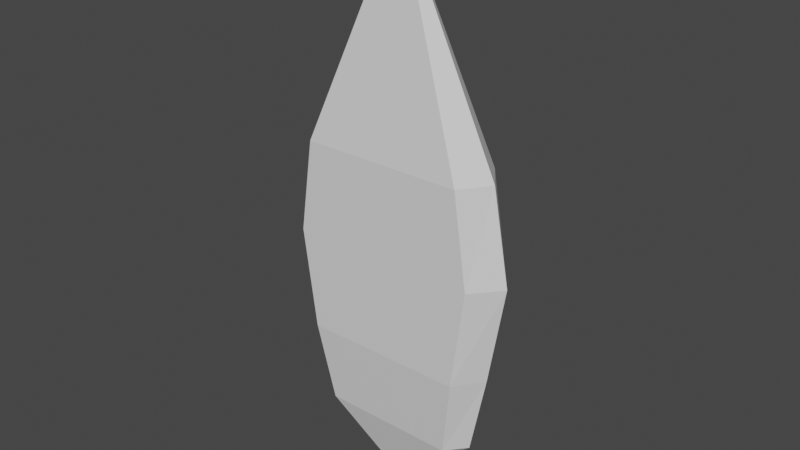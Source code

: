 # Source: shard.blend  (saved by Blender 2.93.20; exported with 4.5.12 LTS)
import bpy
from mathutils import Matrix  # noqa: F401  (used for matrix-valued properties, if any)

bpy.ops.wm.read_factory_settings(use_empty=True)
scene = bpy.context.scene
scene.name = 'Scene'

# ---- collections
col_collection = bpy.data.collections.new('Collection'); scene.collection.children.link(col_collection)

# ---- materials (node trees are filled in below, after node groups)
mat_material = bpy.data.materials.new('Material')
mat_material.alpha_threshold = 0.0
mat_material.use_transparent_shadow = False
mat_material.line_color = (0.0, 0.0, 0.0, 1.0)

# ---- material node trees
mat_material.use_nodes = True; mat_material.node_tree.nodes.clear()
_N = mat_material.node_tree.nodes; _L = mat_material.node_tree.links
n0 = _N.new('ShaderNodeOutputMaterial'); n0.name = 'Material Output'; n0.location = (300, 300)
n1 = _N.new('ShaderNodeBsdfPrincipled'); n1.name = 'Principled BSDF'; n1.location = (10, 300)
n1.distribution = 'GGX'
n1.subsurface_method = 'BURLEY'
n1.inputs[2].default_value = 0.4
n1.inputs[3].default_value = 1.45
n1.inputs[27].default_value = (0.0, 0.0, 0.0, 1.0)
n1.inputs[28].default_value = 1.0
_L.new(n1.outputs[0], n0.inputs[0])
n0.is_active_output = True

# ---- world
world_world = bpy.data.worlds.new('World'); scene.world = world_world
world_world.use_nodes = True; world_world.node_tree.nodes.clear()
_N = world_world.node_tree.nodes; _L = world_world.node_tree.links
n0 = _N.new('ShaderNodeOutputWorld'); n0.name = 'World Output'; n0.location = (300, 300)
n1 = _N.new('ShaderNodeBackground'); n1.name = 'Background'; n1.location = (10, 300)
n1.inputs[0].default_value = (0.05088, 0.05088, 0.05088, 1.0)
_L.new(n1.outputs[0], n0.inputs[0])
n0.is_active_output = True
world_world.color = (0.05088, 0.05088, 0.05088)
world_world.use_sun_shadow = False
world_world.sun_shadow_jitter_overblur = 0.0

# ---- meshes
me_cube = bpy.data.meshes.new('Cube')
me_cube.from_pydata([(0.5014, -0.4972, 0.003087), (0.5014, -0.4972, 1.003), (0.3579, -0.5467, 0.2818), (0.6448, -0.4477, 0.2818), (0.6448, -0.5467, 0.2818), (0.3579, -0.4477, 0.2818), (0.6215, -0.5322, 0.1356), (0.3812, -0.4622, 0.1356), (0.3812, -0.5322, 0.1356), (0.6215, -0.4622, 0.1356), (0.3581, -0.5472, 0.626), (0.6447, -0.4472, 0.626), (0.6447, -0.5472, 0.626), (0.3581, -0.4472, 0.626), (0.3221, -0.4972, 0.2818), (0.6806, -0.4972, 0.2818), (0.6515, -0.4972, 0.1356), (0.3512, -0.4972, 0.1356), (0.3222, -0.4972, 0.626), (0.6805, -0.4972, 0.626), (0.6688, -0.5472, 0.4612), (0.3339, -0.4472, 0.4612), (0.3339, -0.5472, 0.4612), (0.6688, -0.4472, 0.4612), (0.7107, -0.4972, 0.4612), (0.292, -0.4972, 0.4612)], [], [(13, 1, 11), (19, 11, 1), (8, 0, 6), (17, 7, 0), (25, 21, 5, 14), (22, 2, 4, 20), (16, 9, 3, 15), (7, 5, 3, 9), (0, 7, 9), (0, 9, 16), (14, 5, 7, 17), (2, 8, 6, 4), (1, 10, 12), (1, 13, 18), (24, 23, 11, 19), (21, 13, 11, 23), (20, 24, 19, 12), (1, 18, 10), (2, 14, 17, 8), (0, 16, 6), (6, 16, 15, 4), (22, 25, 14, 2), (8, 17, 0), (12, 19, 1), (10, 18, 25, 22), (4, 15, 24, 20), (5, 21, 23, 3), (15, 3, 23, 24), (10, 22, 20, 12), (18, 13, 21, 25)])
_uv = me_cube.uv_layers.new(name='UVMap')
_uv.uv.foreach_set('vector', [0.0, 0.62, 0.375, 1.0, 0.75, 0.62, 0.875, 0.62, 1.0, 0.62, 0.9375, 1.0, 0.0, 0.14, 0.375, 2.384e-07, 0.75, 0.14, 0.875, 0.14, 1.0, 0.14, 0.9375, 0.0, 0.875, 0.46, 1.0, 0.46, 1.0, 0.28, 0.875, 0.28, 0.0, 0.46, 0.0, 0.28, 0.75, 0.28, 0.75, 0.46, 0.875, 0.14, 1.0, 0.14, 1.0, 0.28, 0.875, 0.28, 5.96e-08, 0.14, 5.96e-08, 0.28, 0.75, 0.28, 0.75, 0.14, 0.375, 2.98e-07, 5.96e-08, 0.14, 0.75, 0.14, 0.9375, 2.98e-07, 1.0, 0.14, 0.875, 0.14, 0.875, 0.28, 1.0, 0.28, 1.0, 0.14, 0.875, 0.14, 0.0, 0.28, 0.0, 0.14, 0.75, 0.14, 0.75, 0.28, 0.375, 1.0, 0.0, 0.62, 0.75, 0.62, 0.9375, 1.0, 1.0, 0.62, 0.875, 0.62, 0.875, 0.46, 1.0, 0.46, 1.0, 0.62, 0.875, 0.62, 5.96e-08, 0.46, 0.0, 0.62, 0.75, 0.62, 0.75, 0.46, 0.75, 0.46, 0.875, 0.46, 0.875, 0.62, 0.75, 0.62, 0.8125, 1.0, 0.875, 0.62, 0.75, 0.62, 0.75, 0.28, 0.875, 0.28, 0.875, 0.14, 0.75, 0.14, 0.8125, 2.98e-07, 0.875, 0.14, 0.75, 0.14, 0.75, 0.14, 0.875, 0.14, 0.875, 0.28, 0.75, 0.28, 0.75, 0.46, 0.875, 0.46, 0.875, 0.28, 0.75, 0.28, 0.75, 0.14, 0.875, 0.14, 0.8125, 0.0, 0.75, 0.62, 0.875, 0.62, 0.8125, 1.0, 0.75, 0.62, 0.875, 0.62, 0.875, 0.46, 0.75, 0.46, 0.75, 0.28, 0.875, 0.28, 0.875, 0.46, 0.75, 0.46, 5.96e-08, 0.28, 5.96e-08, 0.46, 0.75, 0.46, 0.75, 0.28, 0.875, 0.28, 1.0, 0.28, 1.0, 0.46, 0.875, 0.46, 0.0, 0.62, 0.0, 0.46, 0.75, 0.46, 0.75, 0.62, 0.875, 0.62, 1.0, 0.62, 1.0, 0.46, 0.875, 0.46])
me_cube.materials.append(mat_material)
me_cube.use_remesh_preserve_volume = False
me_cube.use_remesh_preserve_attributes = False
me_cube.use_mirror_vertex_groups = False
me_cube.update()

# ---- objects
ob_cube = bpy.data.objects.new('Cube', me_cube)
ob_x = bpy.data.objects.new('空物体', None)

# ---- transforms, parenting, visibility, modifiers, constraints
ob_cube.location = (-0.001022, 0.0, -0.003067)
ob_cube.lock_rotations_4d = False
ob_cube.empty_display_type = 'ARROWS'
ob_cube.lineart.crease_threshold = 0.0
ob_x.location = (0.5, 0.0, 0.5)
ob_x.rotation_euler = (1.571, -0.0, -0.0)
ob_x.scale = (0.2, 0.2, 0.2)
ob_x.empty_display_type = 'IMAGE'
ob_x.empty_display_size = 5.0

# ---- collection membership
col_collection.objects.link(ob_cube)
col_collection.objects.link(ob_x)

# ---- scene / render settings (as saved in the file)
scene.frame_start = 1; scene.frame_end = 250; scene.frame_set(1)
scene.render.engine = 'BLENDER_EEVEE_NEXT'
scene.cycles.use_denoising = False
scene.cycles.samples = 128
scene.cycles.sampling_pattern = 'TABULATED_SOBOL'
scene.cycles.use_adaptive_sampling = False
scene.cycles.use_light_tree = False
scene.view_settings.view_transform = 'Filmic'
bpy.context.view_layer.update()

# ---- added for rendering (the .blend has no active camera and no usable light): camera, sun
cam_auto = bpy.data.cameras.new('AutoCamera')
cam_auto.lens = 50.0
cam_auto.sensor_width = 36.0
cam_auto.clip_end = 1000.0
ob_auto_camera = bpy.data.objects.new('AutoCamera', cam_auto)
scene.collection.objects.link(ob_auto_camera)
ob_auto_camera.location = (1.50765, -1.70601, 1.30587)
ob_auto_camera.rotation_euler = (1.09748, -7.21219e-08, 0.694738)
scene.camera = ob_auto_camera
light_auto_sun = bpy.data.lights.new('AutoSun', 'SUN')
light_auto_sun.energy = 3.0
light_auto_sun.angle = 0.0523599
ob_auto_sun = bpy.data.objects.new('AutoSun', light_auto_sun)
scene.collection.objects.link(ob_auto_sun)
ob_auto_sun.rotation_euler = (0.872665, 0.174533, 0.523599)
bpy.context.view_layer.update()
